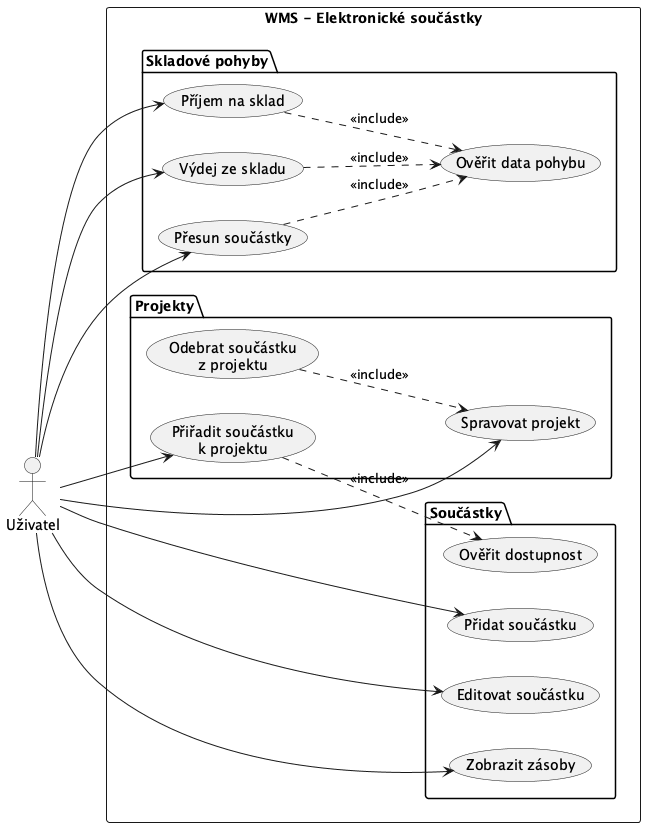

The diagram above was rendered by PlantUML. Its source (embedded in the PNG):
@startuml 01_use_case
left to right direction

actor "Uživatel" as Uzivatel

rectangle "WMS - Elektronické součástky" {

  package "Skladové pohyby" {
    usecase "Příjem na sklad" as UC_PRIJEM
    usecase "Výdej ze skladu" as UC_VYDEJ
    usecase "Přesun součástky" as UC_PRESUN
    usecase "Ověřit data pohybu" as UC_OVERIT
  }

  package "Součástky" {
    usecase "Přidat součástku" as UC_ADD
    usecase "Editovat součástku" as UC_EDIT
    usecase "Zobrazit zásoby" as UC_ZASOBY
    usecase "Ověřit dostupnost" as UC_DOSTUPNOST
  }

  package "Projekty" {
    usecase "Spravovat projekt" as UC_PROJEKT
    usecase "Přiřadit součástku\nk projektu" as UC_PRIRADIT
    usecase "Odebrat součástku\nz projektu" as UC_ODEBRAT
  }

}

Uzivatel --> UC_PRIJEM
Uzivatel --> UC_VYDEJ
Uzivatel --> UC_PRESUN
Uzivatel --> UC_ADD
Uzivatel --> UC_EDIT
Uzivatel --> UC_ZASOBY
Uzivatel --> UC_PROJEKT
Uzivatel --> UC_PRIRADIT

UC_PRIJEM  ..> UC_OVERIT : <<include>>
UC_VYDEJ   ..> UC_OVERIT : <<include>>
UC_PRESUN  ..> UC_OVERIT : <<include>>

UC_PRIRADIT ..> UC_DOSTUPNOST : <<include>>
UC_ODEBRAT  ..> UC_PROJEKT    : <<include>>

@enduml